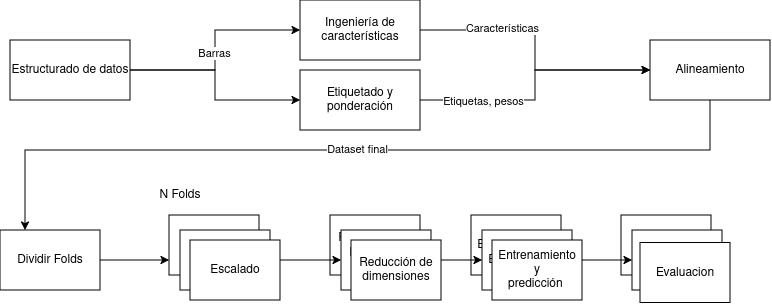

The diagram above was exported from draw.io. Its source (the exported page's mxGraphModel, read from the mxfile embedded in the PNG):
<mxGraphModel dx="2137" dy="673" grid="1" gridSize="10" guides="1" tooltips="1" connect="1" arrows="1" fold="1" page="1" pageScale="1" pageWidth="827" pageHeight="1169" math="0" shadow="0">
  <root>
    <mxCell id="0" />
    <mxCell id="1" parent="0" />
    <mxCell id="vOMv1GP675Tyw2tU-Gln-6" edge="1" parent="1" source="vOMv1GP675Tyw2tU-Gln-1" style="edgeStyle=orthogonalEdgeStyle;rounded=0;orthogonalLoop=1;jettySize=auto;html=1;" target="vOMv1GP675Tyw2tU-Gln-2">
      <mxGeometry relative="1" as="geometry" />
    </mxCell>
    <mxCell id="vOMv1GP675Tyw2tU-Gln-7" connectable="0" parent="vOMv1GP675Tyw2tU-Gln-6" style="edgeLabel;html=1;align=center;verticalAlign=middle;resizable=0;points=[];" value="Barras" vertex="1">
      <mxGeometry relative="1" x="-0.0231" y="1" as="geometry">
        <mxPoint as="offset" />
      </mxGeometry>
    </mxCell>
    <mxCell id="vOMv1GP675Tyw2tU-Gln-8" edge="1" parent="1" source="vOMv1GP675Tyw2tU-Gln-1" style="edgeStyle=orthogonalEdgeStyle;rounded=0;orthogonalLoop=1;jettySize=auto;html=1;entryX=0;entryY=0.5;entryDx=0;entryDy=0;" target="vOMv1GP675Tyw2tU-Gln-3">
      <mxGeometry relative="1" as="geometry" />
    </mxCell>
    <mxCell id="vOMv1GP675Tyw2tU-Gln-1" parent="1" style="rounded=0;whiteSpace=wrap;html=1;" value="Estructurado de datos" vertex="1">
      <mxGeometry height="60" width="120" x="-10" y="410" as="geometry" />
    </mxCell>
    <mxCell id="vOMv1GP675Tyw2tU-Gln-9" edge="1" parent="1" source="vOMv1GP675Tyw2tU-Gln-2" style="edgeStyle=orthogonalEdgeStyle;rounded=0;orthogonalLoop=1;jettySize=auto;html=1;" target="vOMv1GP675Tyw2tU-Gln-4">
      <mxGeometry relative="1" as="geometry" />
    </mxCell>
    <mxCell id="vOMv1GP675Tyw2tU-Gln-10" connectable="0" parent="vOMv1GP675Tyw2tU-Gln-9" style="edgeLabel;html=1;align=center;verticalAlign=middle;resizable=0;points=[];" value="Características" vertex="1">
      <mxGeometry relative="1" x="-0.3961" y="2" as="geometry">
        <mxPoint as="offset" />
      </mxGeometry>
    </mxCell>
    <mxCell id="vOMv1GP675Tyw2tU-Gln-2" parent="1" style="rounded=0;whiteSpace=wrap;html=1;" value="Ingeniería de características" vertex="1">
      <mxGeometry height="60" width="120" x="280" y="370" as="geometry" />
    </mxCell>
    <mxCell id="vOMv1GP675Tyw2tU-Gln-11" edge="1" parent="1" source="vOMv1GP675Tyw2tU-Gln-3" style="edgeStyle=orthogonalEdgeStyle;rounded=0;orthogonalLoop=1;jettySize=auto;html=1;entryX=0;entryY=0.5;entryDx=0;entryDy=0;" target="vOMv1GP675Tyw2tU-Gln-4">
      <mxGeometry relative="1" as="geometry" />
    </mxCell>
    <mxCell id="vOMv1GP675Tyw2tU-Gln-12" connectable="0" parent="vOMv1GP675Tyw2tU-Gln-11" style="edgeLabel;html=1;align=center;verticalAlign=middle;resizable=0;points=[];" value="&lt;div&gt;Etiquetas, pesos&lt;/div&gt;" vertex="1">
      <mxGeometry relative="1" x="-0.52" y="-1" as="geometry">
        <mxPoint as="offset" />
      </mxGeometry>
    </mxCell>
    <mxCell id="vOMv1GP675Tyw2tU-Gln-3" parent="1" style="rounded=0;whiteSpace=wrap;html=1;" value="Etiquetado y ponderación" vertex="1">
      <mxGeometry height="60" width="120" x="280" y="440" as="geometry" />
    </mxCell>
    <mxCell id="vOMv1GP675Tyw2tU-Gln-13" edge="1" parent="1" source="vOMv1GP675Tyw2tU-Gln-4" style="edgeStyle=orthogonalEdgeStyle;rounded=0;orthogonalLoop=1;jettySize=auto;html=1;entryX=0.25;entryY=0;entryDx=0;entryDy=0;" target="Z6Rjq-px6FoVLrA9oh-q-1">
      <mxGeometry relative="1" as="geometry">
        <Array as="points">
          <mxPoint x="610" y="520" />
          <mxPoint x="110" y="520" />
        </Array>
      </mxGeometry>
    </mxCell>
    <mxCell id="vOMv1GP675Tyw2tU-Gln-14" connectable="0" parent="vOMv1GP675Tyw2tU-Gln-13" style="edgeLabel;html=1;align=center;verticalAlign=middle;resizable=0;points=[];" value="&lt;div&gt;Dataset final&lt;/div&gt;" vertex="1">
      <mxGeometry relative="1" x="-0.0106" y="-1" as="geometry">
        <mxPoint as="offset" />
      </mxGeometry>
    </mxCell>
    <mxCell id="vOMv1GP675Tyw2tU-Gln-4" parent="1" style="rounded=0;whiteSpace=wrap;html=1;" value="Alineamiento" vertex="1">
      <mxGeometry height="60" width="120" x="630" y="410" as="geometry" />
    </mxCell>
    <mxCell id="Z6Rjq-px6FoVLrA9oh-q-24" edge="1" parent="1" source="Z6Rjq-px6FoVLrA9oh-q-1" style="edgeStyle=orthogonalEdgeStyle;rounded=0;orthogonalLoop=1;jettySize=auto;html=1;entryX=0;entryY=0.75;entryDx=0;entryDy=0;" target="Z6Rjq-px6FoVLrA9oh-q-2">
      <mxGeometry relative="1" as="geometry" />
    </mxCell>
    <mxCell id="Z6Rjq-px6FoVLrA9oh-q-1" parent="1" style="rounded=0;whiteSpace=wrap;html=1;" value="Dividir Folds" vertex="1">
      <mxGeometry height="60" width="100" x="-20" y="600" as="geometry" />
    </mxCell>
    <mxCell id="Z6Rjq-px6FoVLrA9oh-q-2" parent="1" style="rounded=0;whiteSpace=wrap;html=1;" value="Escalado" vertex="1">
      <mxGeometry height="60" width="90" x="149" y="585" as="geometry" />
    </mxCell>
    <mxCell id="Z6Rjq-px6FoVLrA9oh-q-5" parent="1" style="rounded=0;whiteSpace=wrap;html=1;" value="Reducción de dimensiones" vertex="1">
      <mxGeometry height="60" width="90" x="310" y="585" as="geometry" />
    </mxCell>
    <mxCell id="Z6Rjq-px6FoVLrA9oh-q-6" parent="1" style="rounded=0;whiteSpace=wrap;html=1;" value="Entrenamiento" vertex="1">
      <mxGeometry height="60" width="90" x="451" y="585" as="geometry" />
    </mxCell>
    <mxCell id="Z6Rjq-px6FoVLrA9oh-q-8" parent="1" style="rounded=0;whiteSpace=wrap;html=1;" value="Evaluacion" vertex="1">
      <mxGeometry height="60" width="90" x="601" y="585" as="geometry" />
    </mxCell>
    <mxCell id="Z6Rjq-px6FoVLrA9oh-q-30" edge="1" parent="1" source="Z6Rjq-px6FoVLrA9oh-q-14" style="edgeStyle=orthogonalEdgeStyle;rounded=0;orthogonalLoop=1;jettySize=auto;html=1;" target="Z6Rjq-px6FoVLrA9oh-q-15">
      <mxGeometry relative="1" as="geometry" />
    </mxCell>
    <mxCell id="Z6Rjq-px6FoVLrA9oh-q-14" parent="1" style="rounded=0;whiteSpace=wrap;html=1;" value="Escalado" vertex="1">
      <mxGeometry height="60" width="90" x="160" y="600" as="geometry" />
    </mxCell>
    <mxCell id="Z6Rjq-px6FoVLrA9oh-q-31" edge="1" parent="1" source="Z6Rjq-px6FoVLrA9oh-q-15" style="edgeStyle=orthogonalEdgeStyle;rounded=0;orthogonalLoop=1;jettySize=auto;html=1;entryX=0;entryY=0.5;entryDx=0;entryDy=0;" target="Z6Rjq-px6FoVLrA9oh-q-16">
      <mxGeometry relative="1" as="geometry" />
    </mxCell>
    <mxCell id="Z6Rjq-px6FoVLrA9oh-q-15" parent="1" style="rounded=0;whiteSpace=wrap;html=1;" value="Reducción de dimensiones" vertex="1">
      <mxGeometry height="60" width="90" x="321" y="600" as="geometry" />
    </mxCell>
    <mxCell id="Z6Rjq-px6FoVLrA9oh-q-33" edge="1" parent="1" source="Z6Rjq-px6FoVLrA9oh-q-16" style="edgeStyle=orthogonalEdgeStyle;rounded=0;orthogonalLoop=1;jettySize=auto;html=1;" target="Z6Rjq-px6FoVLrA9oh-q-18">
      <mxGeometry relative="1" as="geometry" />
    </mxCell>
    <mxCell id="Z6Rjq-px6FoVLrA9oh-q-16" parent="1" style="rounded=0;whiteSpace=wrap;html=1;" value="Entrenamiento" vertex="1">
      <mxGeometry height="60" width="90" x="462" y="600" as="geometry" />
    </mxCell>
    <mxCell id="Z6Rjq-px6FoVLrA9oh-q-18" parent="1" style="rounded=0;whiteSpace=wrap;html=1;" value="Evaluacion" vertex="1">
      <mxGeometry height="60" width="90" x="612" y="600" as="geometry" />
    </mxCell>
    <mxCell id="Z6Rjq-px6FoVLrA9oh-q-19" parent="1" style="rounded=0;whiteSpace=wrap;html=1;" value="Escalado" vertex="1">
      <mxGeometry height="60" width="90" x="170" y="610" as="geometry" />
    </mxCell>
    <mxCell id="Z6Rjq-px6FoVLrA9oh-q-20" parent="1" style="rounded=0;whiteSpace=wrap;html=1;" value="Reducción de dimensiones" vertex="1">
      <mxGeometry height="60" width="90" x="331" y="610" as="geometry" />
    </mxCell>
    <mxCell id="Z6Rjq-px6FoVLrA9oh-q-21" parent="1" style="rounded=0;whiteSpace=wrap;html=1;" value="&lt;div&gt;Entrenamiento&lt;/div&gt;&lt;div&gt;y&lt;/div&gt;&lt;div&gt;predicción&amp;nbsp;&lt;/div&gt;" vertex="1">
      <mxGeometry height="60" width="90" x="472" y="610" as="geometry" />
    </mxCell>
    <mxCell id="Z6Rjq-px6FoVLrA9oh-q-23" parent="1" style="rounded=0;whiteSpace=wrap;html=1;" value="Evaluacion" vertex="1">
      <mxGeometry height="60" width="90" x="620" y="612.5" as="geometry" />
    </mxCell>
    <mxCell id="Z6Rjq-px6FoVLrA9oh-q-25" parent="1" style="text;html=1;whiteSpace=wrap;strokeColor=none;fillColor=none;align=center;verticalAlign=middle;rounded=0;" value="N Folds" vertex="1">
      <mxGeometry height="30" width="60" x="130" y="550" as="geometry" />
    </mxCell>
  </root>
</mxGraphModel>